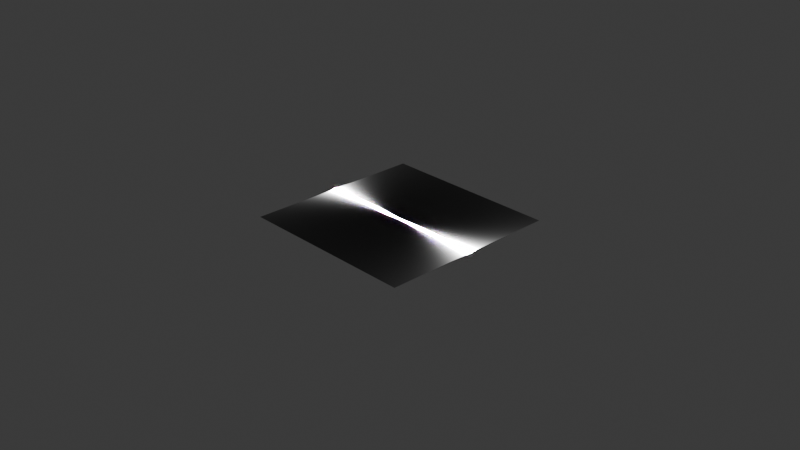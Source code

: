 # Source: shader_playground_v2.blend  (saved by Blender 4.1.24; exported with 4.5.12 LTS)
import bpy
from mathutils import Matrix  # noqa: F401  (used for matrix-valued properties, if any)

bpy.ops.wm.read_factory_settings(use_empty=True)
scene = bpy.context.scene
scene.name = 'Scene'

# ---- collections
col_collection = bpy.data.collections.new('Collection'); scene.collection.children.link(col_collection)

# ---- materials (node trees are filled in below, after node groups)
mat_mask_test = bpy.data.materials.new('mask_test')
mat_mask_test.use_transparent_shadow = False

# ---- node groups
ng_centeruv_fromcenter = bpy.data.node_groups.new('CenterUV-FromCenter', 'ShaderNodeTree')
_s = ng_centeruv_fromcenter.interface.new_socket(name='Vector', in_out='OUTPUT', socket_type='NodeSocketVector')
_s = ng_centeruv_fromcenter.interface.new_socket(name='Vector', in_out='INPUT', socket_type='NodeSocketVector')
_s.min_value = -1e+04
_s.max_value = 1e+04
_s = ng_centeruv_fromcenter.interface.new_socket(name='Angle', in_out='INPUT', socket_type='NodeSocketFloat')
_s.subtype = 'ANGLE'
_N = ng_centeruv_fromcenter.nodes; _L = ng_centeruv_fromcenter.links
n0 = _N.new('NodeGroupOutput'); n0.name = 'Group Output'; n0.location = (602, 45)
n1 = _N.new('ShaderNodeVectorMath'); n1.name = 'Vector Math'; n1.location = (-295, 129)
n1.operation = 'MULTIPLY'
n1.inputs[1].default_value = (2.0, 2.0, 2.0)
n2 = _N.new('ShaderNodeVectorMath'); n2.name = 'Vector Math.001'; n2.location = (-118, 129)
n2.operation = 'SUBTRACT'
n2.inputs[1].default_value = (1.0, 1.0, 1.0)
n3 = _N.new('ShaderNodeUVMap'); n3.name = 'UV Map'; n3.location = (-529, 147)
n3.uv_map = 'UVMap'
n4 = _N.new('NodeGroupInput'); n4.name = 'Group Input'; n4.location = (-70, 251)
n5 = _N.new('ShaderNodeVectorMath'); n5.name = 'Vector Math.002'; n5.location = (170, 104)
n6 = _N.new('ShaderNodeVectorRotate'); n6.name = 'Vector Rotate'; n6.location = (372, 73)
n6.rotation_type = 'Z_AXIS'
n6.inputs[4].default_value = (0.7854, 0.7854, 0.7854)
n7 = _N.new('NodeGroupInput'); n7.name = 'Group Input.001'; n7.location = (148, -86)
_L.new(n1.outputs[0], n2.inputs[0])
_L.new(n3.outputs[0], n1.inputs[0])
_L.new(n4.outputs[0], n5.inputs[0])
_L.new(n2.outputs[0], n5.inputs[1])
_L.new(n6.outputs[0], n0.inputs[0])
_L.new(n5.outputs[0], n6.inputs[0])
_L.new(n7.outputs[1], n6.inputs[3])
n0.is_active_output = True
ng_circle_mask = bpy.data.node_groups.new('Circle_Mask', 'ShaderNodeTree')
_s = ng_circle_mask.interface.new_socket(name='Value', in_out='OUTPUT', socket_type='NodeSocketFloat')
_s = ng_circle_mask.interface.new_socket(name='Value', in_out='INPUT', socket_type='NodeSocketFloat')
_s.default_value = 1.0
_s = ng_circle_mask.interface.new_socket(name='Vector', in_out='INPUT', socket_type='NodeSocketVector')
_s.min_value = -1e+04
_s.max_value = 1e+04
_N = ng_circle_mask.nodes; _L = ng_circle_mask.links
n0 = _N.new('NodeGroupOutput'); n0.name = 'Group Output'; n0.location = (830, 0)
n1 = _N.new('NodeGroupInput'); n1.name = 'Group Input'; n1.location = (-659, 43)
n2 = _N.new('ShaderNodeSeparateXYZ'); n2.name = 'Separate XYZ'; n2.location = (-260, -90)
n3 = _N.new('ShaderNodeMath'); n3.name = 'Math'; n3.location = (20, 50)
n3.operation = 'MULTIPLY'
n4 = _N.new('ShaderNodeMath'); n4.name = 'Math.001'; n4.location = (240, 90)
n4.operation = 'MULTIPLY'
n5 = _N.new('ShaderNodeMath'); n5.name = 'Math.002'; n5.location = (40, -130)
n5.operation = 'MULTIPLY'
n6 = _N.new('ShaderNodeMath'); n6.name = 'Math.003'; n6.location = (240, -130)
n6.operation = 'MULTIPLY'
n7 = _N.new('ShaderNodeMath'); n7.name = 'Math.004'; n7.location = (440, 90)
n7.operation = 'MULTIPLY'
n7.inputs[1].default_value = 2.0
n8 = _N.new('ShaderNodeMath'); n8.name = 'Math.005'; n8.location = (440, -130)
n8.operation = 'MULTIPLY'
n8.inputs[1].default_value = 2.0
n9 = _N.new('ShaderNodeMath'); n9.name = 'Math.006'; n9.location = (640, -10)
n10 = _N.new('ShaderNodeClamp'); n10.name = 'Clamp'; n10.location = (-459, 158)
n11 = _N.new('ShaderNodeMath'); n11.name = 'Math.007'; n11.location = (-200, 130)
n11.operation = 'SUBTRACT'
n11.inputs[0].default_value = 1.0
_L.new(n2.outputs[0], n3.inputs[0])
_L.new(n7.outputs[0], n9.inputs[0])
_L.new(n2.outputs[1], n5.inputs[0])
_L.new(n11.outputs[0], n5.inputs[1])
_L.new(n11.outputs[0], n3.inputs[1])
_L.new(n5.outputs[0], n6.inputs[1])
_L.new(n8.outputs[0], n9.inputs[1])
_L.new(n3.outputs[0], n4.inputs[1])
_L.new(n6.outputs[0], n8.inputs[0])
_L.new(n4.outputs[0], n7.inputs[0])
_L.new(n5.outputs[0], n6.inputs[0])
_L.new(n3.outputs[0], n4.inputs[0])
_L.new(n9.outputs[0], n0.inputs[0])
_L.new(n1.outputs[1], n2.inputs[0])
_L.new(n10.outputs[0], n11.inputs[1])
_L.new(n1.outputs[0], n10.inputs[0])
n0.is_active_output = True
ng_rect_mask = bpy.data.node_groups.new('Rect_Mask', 'ShaderNodeTree')
_s = ng_rect_mask.interface.new_socket(name='Value', in_out='OUTPUT', socket_type='NodeSocketFloat')
_s = ng_rect_mask.interface.new_socket(name='Vector', in_out='INPUT', socket_type='NodeSocketVector')
_s.min_value = -1e+04
_s.max_value = 1e+04
_s = ng_rect_mask.interface.new_socket(name='Value', in_out='INPUT', socket_type='NodeSocketFloat')
_s.default_value = 1.0
_N = ng_rect_mask.nodes; _L = ng_rect_mask.links
n0 = _N.new('NodeGroupOutput'); n0.name = 'Group Output'; n0.location = (594, 0)
n1 = _N.new('NodeGroupInput'); n1.name = 'Group Input'; n1.location = (-604, 0)
n2 = _N.new('ShaderNodeSeparateXYZ'); n2.name = 'Separate XYZ'; n2.location = (-205, 112)
n3 = _N.new('ShaderNodeMath'); n3.name = 'Math.002'; n3.location = (4, 70)
n3.operation = 'MULTIPLY'
n4 = _N.new('ShaderNodeMath'); n4.name = 'Math.003'; n4.location = (204, 70)
n4.operation = 'MULTIPLY'
n5 = _N.new('ShaderNodeMath'); n5.name = 'Math.005'; n5.location = (404, 70)
n5.operation = 'MULTIPLY'
n5.inputs[1].default_value = 4.0
n6 = _N.new('ShaderNodeClamp'); n6.name = 'Clamp'; n6.location = (-404, -112)
n7 = _N.new('ShaderNodeMath'); n7.name = 'Math.007'; n7.location = (-205, -110)
n7.operation = 'SUBTRACT'
n7.inputs[0].default_value = 1.0
_L.new(n3.outputs[0], n4.inputs[1])
_L.new(n4.outputs[0], n5.inputs[0])
_L.new(n7.outputs[0], n3.inputs[1])
_L.new(n6.outputs[0], n7.inputs[1])
_L.new(n2.outputs[1], n3.inputs[0])
_L.new(n3.outputs[0], n4.inputs[0])
_L.new(n5.outputs[0], n0.inputs[0])
_L.new(n1.outputs[0], n2.inputs[0])
_L.new(n1.outputs[1], n6.inputs[0])
n0.is_active_output = True

# ---- material node trees
mat_mask_test.use_nodes = True; mat_mask_test.node_tree.nodes.clear()
_N = mat_mask_test.node_tree.nodes; _L = mat_mask_test.node_tree.links
n0 = _N.new('ShaderNodeBsdfPrincipled'); n0.name = 'Principled BSDF'; n0.location = (608, 289)
n1 = _N.new('ShaderNodeOutputMaterial'); n1.name = 'Material Output'; n1.location = (898, 289)
n2 = _N.new('ShaderNodeGroup'); n2.name = 'Group.001'; n2.location = (-1167, 28)
n2.width = 211
n2.node_tree = ng_centeruv_fromcenter
n2.inputs[0].default_value = (0.0, 0.0, 0.0)
n2.inputs[1].default_value = 3.142
n3 = _N.new('ShaderNodeGroup'); n3.name = 'Group.002'; n3.location = (-871, 103)
n3.width = 164
n3.node_tree = ng_circle_mask
n3.inputs[0].default_value = 0.5
n4 = _N.new('ShaderNodeGroup'); n4.name = 'Group'; n4.location = (-873, -42)
n4.node_tree = ng_rect_mask
n4.inputs[1].default_value = 0.5
n5 = _N.new('ShaderNodeVectorMath'); n5.name = 'Vector Math'; n5.location = (-555, 116)
n5.operation = 'DIVIDE'
n5.inputs[2].default_value = (-0.1, 0.0, 0.7)
n6 = _N.new('ShaderNodeVectorMath'); n6.name = 'Vector Math.001'; n6.location = (-283, 147)
n6.operation = 'MULTIPLY'
n6.inputs[2].default_value = (-0.1, 0.0, 0.7)
n7 = _N.new('ShaderNodeVectorMath'); n7.name = 'Vector Math.002'; n7.location = (-51, 162)
n7.operation = 'MULTIPLY'
n7.inputs[2].default_value = (-0.1, 0.0, 0.7)
n8 = _N.new('ShaderNodeGroup'); n8.name = 'Group.003'; n8.location = (-269, -34)
n8.width = 164
n8.node_tree = ng_circle_mask
n8.inputs[0].default_value = 0.5
n9 = _N.new('ShaderNodeGroup'); n9.name = 'Group.004'; n9.location = (-543, -93)
n9.width = 211
n9.node_tree = ng_centeruv_fromcenter
n9.inputs[0].default_value = (0.0, 0.0, 0.0)
n9.inputs[1].default_value = 3.142
n10 = _N.new('ShaderNodeVectorMath'); n10.name = 'Vector Math.003'; n10.location = (-52, 392)
n10.operation = 'MULTIPLY'
n10.inputs[2].default_value = (-0.1, 0.0, 0.7)
n11 = _N.new('ShaderNodeValue'); n11.name = 'Value'; n11.location = (-303, 390)
n11.outputs[0].default_value = 0.03
_L.new(n0.outputs[0], n1.inputs[0])
_L.new(n2.outputs[0], n3.inputs[1])
_L.new(n2.outputs[0], n4.inputs[0])
_L.new(n3.outputs[0], n5.inputs[0])
_L.new(n4.outputs[0], n5.inputs[1])
_L.new(n5.outputs[0], n6.inputs[0])
_L.new(n5.outputs[0], n6.inputs[1])
_L.new(n6.outputs[0], n7.inputs[0])
_L.new(n8.outputs[0], n7.inputs[1])
_L.new(n9.outputs[0], n8.inputs[1])
_L.new(n7.outputs[0], n10.inputs[1])
_L.new(n11.outputs[0], n10.inputs[0])
_L.new(n10.outputs[0], n0.inputs[0])
n1.is_active_output = True

# ---- world
world_world = bpy.data.worlds.new('World'); scene.world = world_world
world_world.use_nodes = True; world_world.node_tree.nodes.clear()
_N = world_world.node_tree.nodes; _L = world_world.node_tree.links
n0 = _N.new('ShaderNodeOutputWorld'); n0.name = 'World Output'; n0.location = (300, 300)
n1 = _N.new('ShaderNodeBackground'); n1.name = 'Background'; n1.location = (10, 300)
n1.inputs[0].default_value = (0.05088, 0.05088, 0.05088, 1.0)
_L.new(n1.outputs[0], n0.inputs[0])
n0.is_active_output = True
world_world.color = (0.05088, 0.05088, 0.05088)
world_world.use_sun_shadow = False
world_world.sun_shadow_jitter_overblur = 0.0

# ---- cameras
cam_camera = bpy.data.cameras.new('Camera')
cam_camera.clip_end = 100.0
cam_camera.ortho_scale = 7.314

# ---- lights
light_light = bpy.data.lights.new('Light', 'POINT')
light_light.transmission_factor = 0.0
light_light.energy = 1000.0
light_light.shadow_soft_size = 0.1
light_light.shadow_maximum_resolution = 0.006
light_light.use_absolute_resolution = True

# ---- meshes
me_plane = bpy.data.meshes.new('Plane')
me_plane.from_pydata([(-1.0, -1.0, 0.0), (1.0, -1.0, 0.0), (-1.0, 1.0, 0.0), (1.0, 1.0, 0.0)], [], [(0, 1, 3, 2)])
_uv = me_plane.uv_layers.new(name='UVMap')
_uv.uv.foreach_set('vector', [1.0, 1.0, 8.742e-08, 1.0, -4.215e-08, 2.529e-07, 1.0, 3.902e-08])
me_plane.materials.append(mat_mask_test)
me_plane.update()

# ---- objects
ob_light = bpy.data.objects.new('Light', light_light)
ob_camera = bpy.data.objects.new('Camera', cam_camera)
ob_plane = bpy.data.objects.new('Plane', me_plane)

# ---- transforms, parenting, visibility, modifiers, constraints
ob_light.location = (4.076, 1.005, 5.904)
ob_light.rotation_euler = (0.6503, 0.05522, 1.866)
ob_light.lock_rotations_4d = False
ob_light.empty_display_type = 'ARROWS'
ob_light.color = (0.0, 0.0, 0.0, 0.0)
ob_light.lineart.crease_threshold = 0.0
ob_camera.location = (7.359, -6.926, 4.958)
ob_camera.rotation_euler = (1.109, 0.0, 0.8149)
ob_camera.lock_rotations_4d = False
ob_camera.empty_display_type = 'ARROWS'
ob_camera.color = (0.0, 0.0, 0.0, 0.0)
ob_camera.display_type = 'WIRE'
ob_camera.lineart.crease_threshold = 0.0
ob_plane.location = (0.0, 0.0, 0.0)

# ---- collection membership
col_collection.objects.link(ob_light)
col_collection.objects.link(ob_camera)
col_collection.objects.link(ob_plane)

# ---- scene / render settings (as saved in the file)
scene.camera = ob_camera
scene.frame_start = 1; scene.frame_end = 250; scene.frame_set(0)
scene.render.engine = 'BLENDER_EEVEE_NEXT'
scene.cycles.sampling_pattern = 'TABULATED_SOBOL'
scene.eevee.ray_tracing_options.trace_max_roughness = 0.0
bpy.context.view_layer.update()
